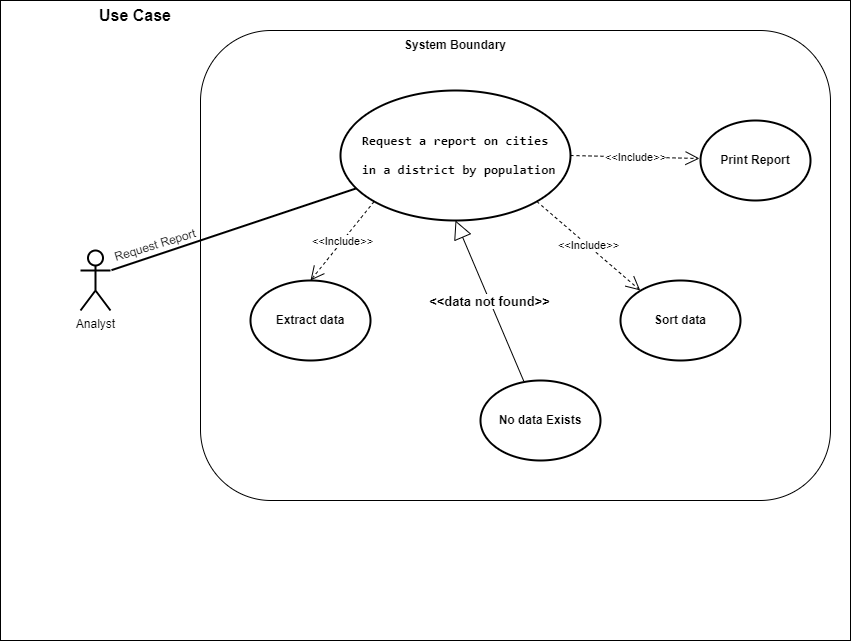

The diagram above was exported from draw.io. Its source (the exported page's mxGraphModel, read from the mxfile embedded in the PNG):
<mxGraphModel dx="684" dy="536" grid="1" gridSize="10" guides="1" tooltips="1" connect="1" arrows="1" fold="1" page="1" pageScale="1" pageWidth="850" pageHeight="1100" background="#ffffff" math="0" shadow="0">
  <root>
    <mxCell id="0" />
    <mxCell id="1" parent="0" />
    <mxCell id="YB_Fl3QWe10lJPUoJLa8-48" value="" style="rounded=0;whiteSpace=wrap;html=1;glass=0;" parent="1" vertex="1">
      <mxGeometry x="80" y="170" width="850" height="640" as="geometry" />
    </mxCell>
    <mxCell id="11" value="" style="rounded=1;whiteSpace=wrap;html=1;" parent="1" vertex="1">
      <mxGeometry x="280" y="200" width="630" height="470" as="geometry" />
    </mxCell>
    <mxCell id="YB_Fl3QWe10lJPUoJLa8-53" value="Analyst" style="shape=umlActor;verticalLabelPosition=bottom;verticalAlign=top;html=1;outlineConnect=0;strokeWidth=2;perimeterSpacing=1;" parent="1" vertex="1">
      <mxGeometry x="160" y="420" width="30" height="60" as="geometry" />
    </mxCell>
    <mxCell id="YB_Fl3QWe10lJPUoJLa8-54" value="" style="endArrow=none;html=1;rounded=0;exitX=1;exitY=0.3333333333333333;exitDx=0;exitDy=0;exitPerimeter=0;strokeWidth=2;" parent="1" source="YB_Fl3QWe10lJPUoJLa8-53" target="YB_Fl3QWe10lJPUoJLa8-52" edge="1">
      <mxGeometry width="50" height="50" relative="1" as="geometry">
        <mxPoint x="260" y="450" as="sourcePoint" />
        <mxPoint x="460" y="400" as="targetPoint" />
      </mxGeometry>
    </mxCell>
    <mxCell id="YB_Fl3QWe10lJPUoJLa8-69" value="&lt;b&gt;&lt;font style=&quot;font-size: 16px;&quot;&gt;Use Case&lt;/font&gt;&lt;/b&gt;" style="text;html=1;strokeColor=none;fillColor=none;align=center;verticalAlign=middle;whiteSpace=wrap;rounded=0;" parent="1" vertex="1">
      <mxGeometry x="170" y="170" width="90" height="30" as="geometry" />
    </mxCell>
    <mxCell id="YB_Fl3QWe10lJPUoJLa8-52" value="&lt;div style=&quot;&quot;&gt;&lt;pre style=&quot;font-family: &amp;quot;JetBrains Mono&amp;quot;, monospace; font-size: 13px;&quot;&gt;&lt;div style=&quot;&quot;&gt;&lt;pre style=&quot;font-family: &amp;quot;JetBrains Mono&amp;quot;, monospace;&quot;&gt;&lt;div style=&quot;&quot;&gt;&lt;pre style=&quot;font-family: &amp;quot;JetBrains Mono&amp;quot;, monospace; font-size: 9.8pt;&quot;&gt;Request a report on cities&lt;/pre&gt;&lt;pre style=&quot;font-family: &amp;quot;JetBrains Mono&amp;quot;, monospace; font-size: 9.8pt;&quot;&gt; in a district by population&lt;/pre&gt;&lt;/div&gt;&lt;/pre&gt;&lt;/div&gt;&lt;/pre&gt;&lt;/div&gt;" style="ellipse;whiteSpace=wrap;html=1;fillStyle=auto;strokeOpacity=100;fontStyle=1;shadow=0;strokeWidth=2;align=center;" parent="1" vertex="1">
      <mxGeometry x="420" y="260" width="230" height="130" as="geometry" />
    </mxCell>
    <mxCell id="YB_Fl3QWe10lJPUoJLa8-68" value="&lt;font style=&quot;font-size: 13px;&quot;&gt;&lt;b&gt;&amp;lt;&amp;lt;data not found&amp;gt;&amp;gt;&lt;/b&gt;&lt;/font&gt;" style="endArrow=block;endSize=16;endFill=0;html=1;rounded=0;entryX=0.5;entryY=1;entryDx=0;entryDy=0;" parent="1" source="YB_Fl3QWe10lJPUoJLa8-62" target="YB_Fl3QWe10lJPUoJLa8-52" edge="1">
      <mxGeometry width="160" relative="1" as="geometry">
        <mxPoint x="1540" y="480" as="sourcePoint" />
        <mxPoint x="1350" y="547.8571428571429" as="targetPoint" />
      </mxGeometry>
    </mxCell>
    <mxCell id="YB_Fl3QWe10lJPUoJLa8-58" value="&amp;lt;&amp;lt;Include&amp;gt;&amp;gt;" style="endArrow=open;endSize=12;dashed=1;html=1;rounded=0;exitX=1;exitY=0.5;exitDx=0;exitDy=0;strokeWidth=1;" parent="1" source="YB_Fl3QWe10lJPUoJLa8-52" edge="1">
      <mxGeometry width="160" relative="1" as="geometry">
        <mxPoint x="1410" y="399.28999999999996" as="sourcePoint" />
        <mxPoint x="779" y="328" as="targetPoint" />
      </mxGeometry>
    </mxCell>
    <mxCell id="YB_Fl3QWe10lJPUoJLa8-60" value="&amp;lt;&amp;lt;Include&amp;gt;&amp;gt;" style="endArrow=open;endSize=12;dashed=1;html=1;rounded=0;entryX=0.5;entryY=0;entryDx=0;entryDy=0;exitX=0;exitY=1;exitDx=0;exitDy=0;strokeWidth=1;fontSize=11;" parent="1" source="YB_Fl3QWe10lJPUoJLa8-52" target="YB_Fl3QWe10lJPUoJLa8-56" edge="1">
      <mxGeometry width="160" relative="1" as="geometry">
        <mxPoint x="1330" y="464" as="sourcePoint" />
        <mxPoint x="1400" y="595" as="targetPoint" />
        <Array as="points" />
      </mxGeometry>
    </mxCell>
    <mxCell id="YB_Fl3QWe10lJPUoJLa8-56" value="&lt;b&gt;Extract data&lt;/b&gt;" style="ellipse;whiteSpace=wrap;html=1;strokeWidth=2;" parent="1" vertex="1">
      <mxGeometry x="330" y="450" width="120" height="80" as="geometry" />
    </mxCell>
    <mxCell id="YB_Fl3QWe10lJPUoJLa8-57" value="&lt;b&gt;Sort data&lt;/b&gt;" style="ellipse;whiteSpace=wrap;html=1;strokeWidth=2;" parent="1" vertex="1">
      <mxGeometry x="700" y="450" width="120" height="80" as="geometry" />
    </mxCell>
    <mxCell id="YB_Fl3QWe10lJPUoJLa8-59" value="&amp;lt;&amp;lt;Include&amp;gt;&amp;gt;" style="endArrow=open;endSize=12;dashed=1;html=1;rounded=0;strokeWidth=1;entryX=0.698;entryY=0.553;entryDx=0;entryDy=0;entryPerimeter=0;exitX=1;exitY=1;exitDx=0;exitDy=0;" parent="1" source="YB_Fl3QWe10lJPUoJLa8-52" target="11" edge="1">
      <mxGeometry width="160" relative="1" as="geometry">
        <mxPoint x="590" y="384.5" as="sourcePoint" />
        <mxPoint x="620" y="450" as="targetPoint" />
      </mxGeometry>
    </mxCell>
    <mxCell id="YB_Fl3QWe10lJPUoJLa8-62" value="&lt;b&gt;No data Exists&lt;/b&gt;" style="ellipse;whiteSpace=wrap;html=1;strokeWidth=2;perimeterSpacing=1;" parent="1" vertex="1">
      <mxGeometry x="560" y="550" width="120" height="80" as="geometry" />
    </mxCell>
    <mxCell id="YB_Fl3QWe10lJPUoJLa8-61" value="&lt;b&gt;Print Report&lt;/b&gt;" style="ellipse;whiteSpace=wrap;html=1;perimeterSpacing=1;strokeWidth=2;" parent="1" vertex="1">
      <mxGeometry x="780" y="290" width="110" height="80" as="geometry" />
    </mxCell>
    <mxCell id="YB_Fl3QWe10lJPUoJLa8-55" value="Request Report" style="text;html=1;strokeColor=none;fillColor=none;align=center;verticalAlign=middle;whiteSpace=wrap;rounded=0;rotation=343;strokeWidth=3;direction=east;flipH=0;flipV=1;" parent="1" vertex="1">
      <mxGeometry x="190" y="390" width="90" height="50" as="geometry" />
    </mxCell>
    <mxCell id="13" value="&lt;b&gt;System Boundary&lt;/b&gt;" style="text;html=1;strokeColor=none;fillColor=none;align=center;verticalAlign=middle;whiteSpace=wrap;rounded=0;" parent="1" vertex="1">
      <mxGeometry x="475" y="200" width="120" height="30" as="geometry" />
    </mxCell>
  </root>
</mxGraphModel>